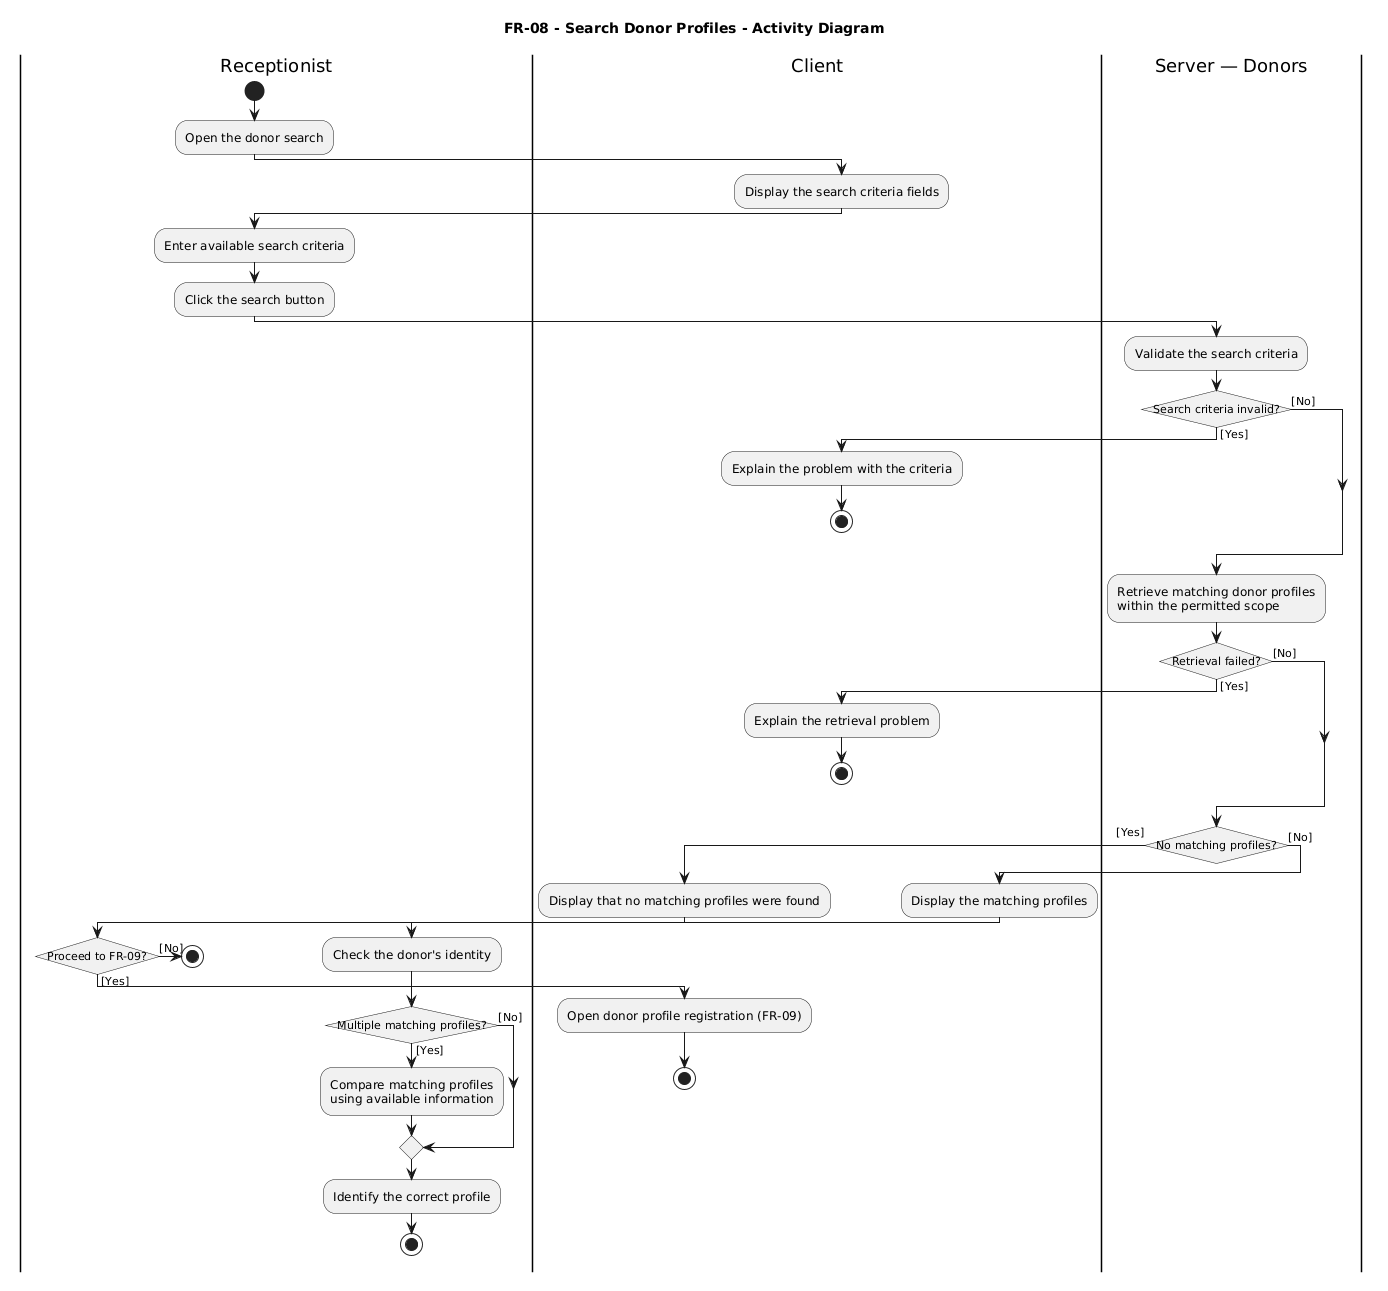

The diagram above was rendered by PlantUML. Its source (embedded in the PNG):
@startuml
title FR-08 - Search Donor Profiles - Activity Diagram

skinparam monochrome true
skinparam shadowing false
skinparam conditionStyle InsideDiamond

|Receptionist|
start
:Open the donor search;

|Client|
:Display the search criteria fields;

|Receptionist|
:Enter available search criteria;
:Click the search button;

|Server — Donors|
:Validate the search criteria;

if (Search criteria invalid?) then ([Yes])
  |Client|
  :Explain the problem with the criteria;
  stop
else ([No])
endif

|Server — Donors|
:Retrieve matching donor profiles\nwithin the permitted scope;

if (Retrieval failed?) then ([Yes])
  |Client|
  :Explain the retrieval problem;
  stop
else ([No])
endif

|Server — Donors|
if (No matching profiles?) then ([Yes])
  |Client|
  :Display that no matching profiles were found;

  |Receptionist|
  if (Proceed to FR-09?) then ([Yes])
    |Client|
    :Open donor profile registration (FR-09);
    stop
  else ([No])
    |Receptionist|
    stop
  endif

else ([No])
  |Client|
  :Display the matching profiles;

  |Receptionist|
  :Check the donor's identity;

  if (Multiple matching profiles?) then ([Yes])
    :Compare matching profiles\nusing available information;
  else ([No])
  endif

  :Identify the correct profile;
  stop
endif
@enduml